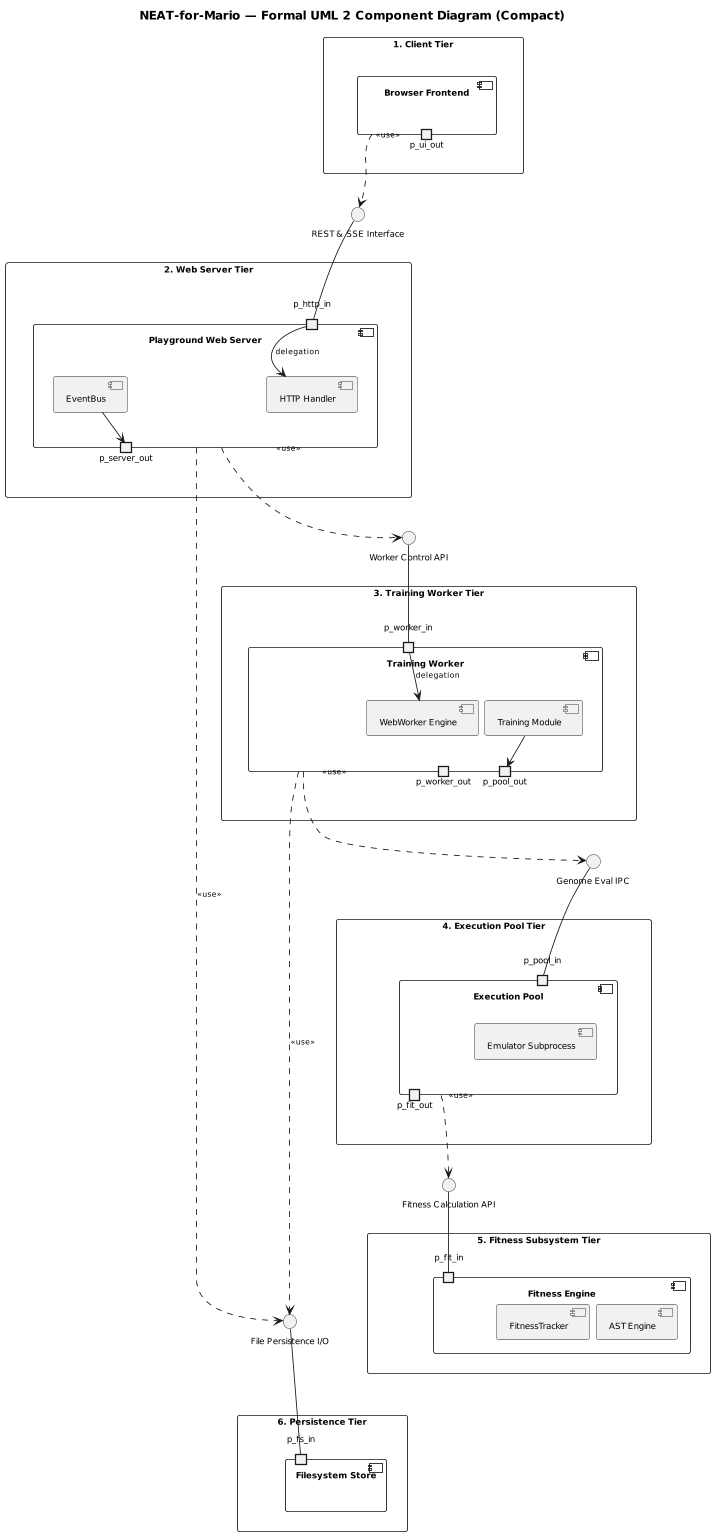

The diagram above was rendered by PlantUML. Its source (embedded in the PNG):
@startuml
title NEAT-for-Mario — Formal UML 2 Component Diagram (Compact)

' Scale down overall render size
scale 0.85
top to bottom direction

' Formatting rules for tight spacing
skinparam componentStyle uml2
skinparam defaultFontSize 10
skinparam ArrowFontSize 9
skinparam packageStyle rectangle

skinparam nodesep 8
skinparam ranksep 12
skinparam packagePadding 4
skinparam componentPadding 4
skinparam BoxPadding 2

' --- Tier 1 ---
package "1. Client Tier" as T1 {
  component "Browser Frontend" as Frontend {
    portout p_ui_out
  }
}

interface "REST & SSE Interface" as I_HTTP

' --- Tier 2 ---
package "2. Web Server Tier" as T2 {
  component "Playground Web Server" as Server {
    portin p_http_in
    portout p_server_out
    
    component "HTTP Handler" as Handler
    component "EventBus" as Bus
    
    p_http_in -down-> Handler : delegation
    Bus -down-> p_server_out : delegation
  }
}

interface "Worker Control API" as I_Worker

' --- Tier 3 ---
package "3. Training Worker Tier" as T3 {
  component "Training Worker" as Worker {
    portin p_worker_in
    portout p_worker_out
    portout p_pool_out
    
    component "WebWorker Engine" as WebWorker
    component "Training Module" as Training
    
    p_worker_in -down-> WebWorker : delegation
    Training -down-> p_pool_out : delegation
  }
}

interface "Genome Eval IPC" as I_IPC

' --- Tier 4 ---
package "4. Execution Pool Tier" as T4 {
  component "Execution Pool" as Pool {
    portin p_pool_in
    portout p_fit_out
    
    component "Emulator Subprocess" as Emu
  }
}

interface "Fitness Calculation API" as I_Fitness

' --- Tier 5 ---
package "5. Fitness Subsystem Tier" as T5 {
  component "Fitness Engine" as Fitness {
    portin p_fit_in
    
    component "FitnessTracker" as Tracker
    component "AST Engine" as AST
  }
}

interface "File Persistence I/O" as I_FS

' --- Tier 6 ---
package "6. Persistence Tier" as T6 {
  component "Filesystem Store" as Storage {
    portin p_fs_in
  }
}

' ====================================================
' Strict Single-Column Hidden Alignment Chain
' ====================================================
T1 -[hidden]down-> I_HTTP
I_HTTP -[hidden]down-> T2
T2 -[hidden]down-> I_Worker
I_Worker -[hidden]down-> T3
T3 -[hidden]down-> I_IPC
I_IPC -[hidden]down-> T4
T4 -[hidden]down-> I_Fitness
I_Fitness -[hidden]down-> T5
T5 -[hidden]down-> I_FS
I_FS -[hidden]down-> T6

' ====================================================
' Functional Interface Connections
' ====================================================
Frontend .down.> I_HTTP : <<use>>
I_HTTP -down- p_http_in

Server .down.> I_Worker : <<use>>
I_Worker -down- p_worker_in

Worker .down.> I_IPC : <<use>>
I_IPC -down- p_pool_in

Pool .down.> I_Fitness : <<use>>
I_Fitness -down- p_fit_in

Worker .down.> I_FS : <<use>>
Server .down.> I_FS : <<use>>
I_FS -down- p_fs_in
@enduml